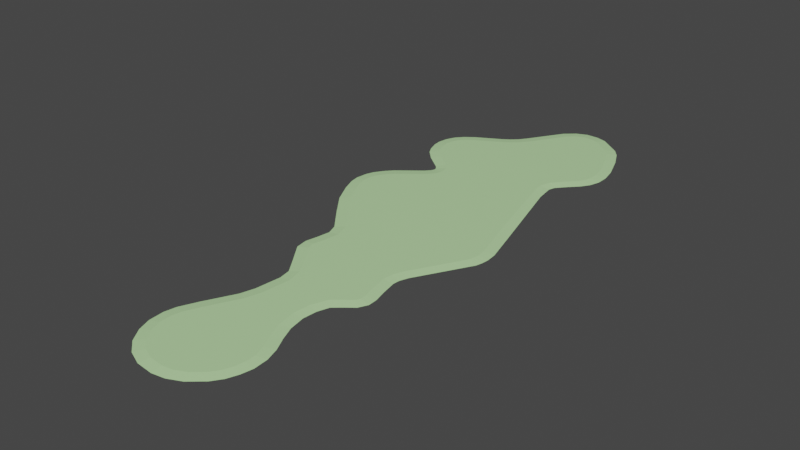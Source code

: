 # Source: Collider_Grass.blend  (saved by Blender 3.2.14; exported with 4.5.12 LTS)
import bpy
from mathutils import Matrix  # noqa: F401  (used for matrix-valued properties, if any)

bpy.ops.wm.read_factory_settings(use_empty=True)
scene = bpy.context.scene
scene.name = 'Scene'

# ---- collections
col_collection = bpy.data.collections.new('Collection'); scene.collection.children.link(col_collection)

# ---- materials (node trees are filled in below, after node groups)
mat_material_004 = bpy.data.materials.new('Material.004')
mat_material_004.use_transparent_shadow = False

# ---- material node trees
mat_material_004.use_nodes = True; mat_material_004.node_tree.nodes.clear()
_N = mat_material_004.node_tree.nodes; _L = mat_material_004.node_tree.links
n0 = _N.new('ShaderNodeBsdfPrincipled'); n0.name = 'Principled BSDF'; n0.location = (10, 300)
n0.distribution = 'GGX'
n0.subsurface_method = 'RANDOM_WALK_SKIN'
n0.inputs[0].default_value = (0.5055, 0.8, 0.387, 1.0)
n0.inputs[3].default_value = 1.45
n0.inputs[27].default_value = (0.0, 0.0, 0.0, 1.0)
n0.inputs[28].default_value = 1.0
n1 = _N.new('ShaderNodeOutputMaterial'); n1.name = 'Material Output'; n1.location = (300, 300)
_L.new(n0.outputs[0], n1.inputs[0])
n1.is_active_output = True

# ---- world
world_world = bpy.data.worlds.new('World'); scene.world = world_world
world_world.use_nodes = True; world_world.node_tree.nodes.clear()
_N = world_world.node_tree.nodes; _L = world_world.node_tree.links
n0 = _N.new('ShaderNodeOutputWorld'); n0.name = 'World Output'; n0.location = (300, 300)
n1 = _N.new('ShaderNodeBackground'); n1.name = 'Background'; n1.location = (10, 300)
n1.inputs[0].default_value = (0.05088, 0.05088, 0.05088, 1.0)
_L.new(n1.outputs[0], n0.inputs[0])
n0.is_active_output = True
world_world.color = (0.05088, 0.05088, 0.05088)
world_world.use_sun_shadow = False
world_world.sun_shadow_jitter_overblur = 0.0

# ---- meshes
me_circle_001 = bpy.data.meshes.new('Circle.001')
me_circle_001.from_pydata([(0.7732, 113.5, 0.1999), (-0.7512, 112.1, 0.1999), (-5.046, 105.2, 0.1999), (-6.262, 103.7, 0.1999), (-7.666, 102.3, 0.1999), (-9.311, 101.2, 0.1999), (-14.25, 98.44, 0.1999), (-15.65, 97.43, 0.1999), (-16.66, 96.31, 0.1999), (-17.23, 95.04, 0.1999), (-17.45, 93.59, 0.1999), (-17.33, 92.37, 0.1999), (-16.75, 90.61, 0.1999), (-16.07, 89.39, 0.1999), (-14.39, 87.62, 0.1999), (-10.96, 84.9, 0.1999), (-10.0, 83.66, 0.1999), (-9.685, 81.82, 0.1999), (-10.25, 80.38, 0.1999), (-11.49, 78.99, 0.1999), (-13.93, 77.03, 0.1999), (-15.99, 75.38, 0.1999), (-17.12, 74.17, 0.1999), (-18.05, 72.8, 0.1999), (-18.5, 71.6, 0.1999), (-18.71, 69.83, 0.1999), (-18.46, 68.44, 0.1999), (-17.53, 66.02, 0.1999), (-15.51, 62.14, 0.1999), (-12.74, 58.52, 0.1999), (-8.345, 52.98, 0.1999), (-7.372, 50.15, 0.1999), (-7.79, 46.95, 0.1999), (-8.333, 44.78, 0.1999), (-7.932, 43.29, 0.1999), (-4.91, 39.09, 0.1999), (-3.388, 36.61, 0.1999), (-2.654, 33.58, 0.1999), (-3.24, 28.09, 0.1999), (-4.079, 25.14, 0.1999), (-7.029, 19.38, 0.1999), (6.668, 20.16, 0.1999), (5.436, 23.17, 0.1999), (4.766, 26.85, 0.1999), (5.063, 30.07, 0.1999), (6.268, 33.13, 0.1999), (7.966, 34.57, 0.1999), (9.386, 35.64, 0.1999), (9.818, 36.5, 0.1999), (9.748, 37.71, 0.1999), (9.183, 39.93, 0.1999), (8.53, 43.44, 0.1999), (8.693, 45.21, 0.1999), (9.376, 47.11, 0.1999), (15.16, 57.31, 0.1999), (15.41, 58.28, 0.1999), (15.5, 59.33, 0.1999), (15.35, 61.03, 0.1999), (12.95, 69.58, 0.1999), (8.341, 87.37, 0.1999), (8.326, 88.75, 0.1999), (8.961, 90.82, 0.1999), (10.91, 93.14, 0.1999), (12.52, 94.82, 0.1999), (13.36, 96.06, 0.1999), (13.83, 97.56, 0.1999), (13.84, 99.5, 0.1999), (13.31, 102.2, 0.1999), (11.66, 106.6, 0.1999), (10.2, 109.6, 0.1999), (9.067, 111.0, 0.1999), (5.52, 113.6, 0.1999), (3.958, 114.1, 0.1999), (2.261, 114.1, 0.1999), (-8.394, 16.43, 0.1999), (-8.76, 14.64, 0.1999), (-8.68, 12.35, 0.1999), (-7.902, 10.18, 0.1999), (-6.506, 8.089, 0.1999), (-4.585, 6.465, 0.1999), (-2.265, 5.491, 0.1999), (0.4586, 5.205, 0.1999), (2.492, 5.533, 0.1999), (4.574, 6.482, 0.1999), (6.657, 8.261, 0.1999), (7.722, 9.754, 0.1999), (8.394, 11.46, 0.1999), (8.76, 13.26, 0.1999), (8.69, 15.36, 0.1999), (7.942, 17.65, 0.1999), (-0.2675, 115.2, -0.0001343), (-2.271, 113.4, -0.0001343), (-6.696, 106.4, -0.0001343), (-7.745, 105.0, -0.0001343), (-8.933, 103.9, -0.0001343), (-10.39, 102.9, -0.0001343), (-15.27, 100.2, -0.0001343), (-16.98, 98.92, -0.0001343), (-18.35, 97.4, -0.0001343), (-19.15, 95.61, -0.0001343), (-19.46, 93.59, -0.0001343), (-19.3, 91.99, -0.0001343), (-18.58, 89.8, -0.0001343), (-17.72, 88.24, -0.0001343), (-15.71, 86.13, -0.0001343), (-12.36, 83.47, -0.0001343), (-11.78, 82.74, -0.0001343), (-11.66, 82.14, -0.0001343), (-11.94, 81.47, -0.0001343), (-12.87, 80.44, -0.0001343), (-15.16, 78.61, -0.0001343), (-17.35, 76.85, -0.0001343), (-18.68, 75.42, -0.0001343), (-19.84, 73.7, -0.0001343), (-20.43, 72.14, -0.0001343), (-20.71, 69.73, -0.0001343), (-20.38, 67.89, -0.0001343), (-19.37, 65.24, -0.0001343), (-17.2, 61.06, -0.0001343), (-14.26, 57.22, -0.0001343), (-14.27, 57.2, -0.0001343), (-10.1, 52.02, -0.0001343), (-9.342, 49.92, -0.0001343), (-9.71, 47.52, -0.0001343), (-10.23, 45.04, -0.0001343), (-9.894, 42.68, -0.0001343), (-6.557, 37.96, -0.0001343), (-5.087, 35.81, -0.0001343), (-4.657, 33.49, -0.0001343), (-5.194, 28.51, -0.0001343), (-5.955, 25.83, -0.0001343), (-8.786, 20.34, -0.0001343), (8.466, 21.04, -0.0001343), (7.339, 23.78, -0.0001343), (6.761, 26.92, -0.0001343), (7.011, 29.61, -0.0001343), (7.761, 31.76, -0.0001343), (9.078, 32.9, -0.0001343), (10.96, 34.41, -0.0001343), (11.81, 36.14, -0.0001343), (11.73, 37.98, -0.0001343), (11.11, 40.47, -0.0001343), (10.52, 43.45, -0.0001343), (10.64, 44.75, -0.0001343), (11.22, 46.34, -0.0001343), (17.06, 56.65, -0.0001343), (17.38, 57.94, -0.0001343), (17.51, 59.28, -0.0001343), (17.33, 61.35, -0.0001343), (15.7, 67.34, -0.0001343), (10.84, 84.96, -0.0001343), (10.32, 88.58, -0.0001343), (10.71, 89.88, -0.0001343), (12.35, 91.75, -0.0001343), (14.05, 93.52, -0.0001343), (15.16, 95.19, -0.0001343), (15.82, 97.26, -0.0001343), (15.84, 99.66, -0.0001343), (15.22, 102.7, -0.0001343), (13.5, 107.4, -0.0001343), (11.87, 110.7, -0.0001343), (10.53, 112.4, -0.0001343), (6.341, 115.5, -0.0001343), (4.265, 116.1, -0.0001343), (1.862, 116.1, -0.0001343), (-10.31, 17.0, -0.0001343), (-10.76, 14.79, -0.0001343), (-10.6, 11.85, -0.0001343), (-9.703, 9.318, -0.0001343), (-7.989, 6.754, -0.0001343), (-5.63, 4.759, -0.0001343), (-2.782, 3.563, -0.0001343), (0.5631, 3.212, -0.0001343), (3.06, 3.615, -0.0001343), (5.617, 4.78, -0.0001343), (8.175, 6.965, -0.0001343), (9.482, 8.798, -0.0001343), (10.31, 10.89, -0.0001343), (10.76, 13.1, -0.0001343), (10.59, 15.84, -0.0001343), (9.765, 18.47, -0.0001343)], [], [(0, 1, 2, 3, 4, 5, 6, 7, 8, 9, 10, 11, 12, 13, 14, 15, 16, 17, 18, 19, 20, 21, 22, 23, 24, 25, 26, 27, 28, 29, 30, 31, 32, 33, 34, 35, 36, 37, 38, 39, 40, 74, 75, 76, 77, 78, 79, 80, 81, 82, 83, 84, 85, 86, 87, 88, 89, 41, 42, 43, 44, 45, 46, 47, 48, 49, 50, 51, 52, 53, 54, 55, 56, 57, 58, 59, 60, 61, 62, 63, 64, 65, 66, 67, 68, 69, 70, 71, 72, 73), (37, 36, 127, 128), (69, 68, 159, 160), (38, 37, 128, 129), (71, 70, 161, 162), (39, 38, 129, 130), (72, 71, 162, 163), (40, 39, 130, 131), (0, 73, 164, 90), (73, 72, 163, 164), (1, 0, 90, 91), (6, 5, 95, 96), (42, 41, 132, 133), (74, 40, 131, 165), (43, 42, 133, 134), (75, 74, 165, 166), (76, 75, 166, 167), (44, 43, 134, 135), (77, 76, 167, 168), (45, 44, 135, 136), (3, 2, 92, 93), (78, 77, 168, 169), (46, 45, 136, 137), (47, 46, 137, 138), (4, 3, 93, 94), (79, 78, 169, 170), (48, 47, 138, 139), (5, 4, 94, 95), (80, 79, 170, 171), (49, 48, 139, 140), (81, 80, 171, 172), (50, 49, 140, 141), (7, 6, 96, 97), (82, 81, 172, 173), (51, 50, 141, 142), (8, 7, 97, 98), (83, 82, 173, 174), (9, 8, 98, 99), (52, 51, 142, 143), (10, 9, 99, 100), (84, 83, 174, 175), (53, 52, 143, 144), (11, 10, 100, 101), (12, 11, 101, 102), (85, 84, 175, 176), (54, 53, 144, 145), (13, 12, 102, 103), (86, 85, 176, 177), (14, 13, 103, 104), (87, 86, 177, 178), (15, 14, 104, 105), (88, 87, 178, 179), (16, 15, 105, 106), (89, 88, 179, 180), (17, 16, 106, 107), (41, 89, 180, 132), (55, 54, 145, 146), (56, 55, 146, 147), (18, 17, 107, 108), (66, 65, 156, 157), (57, 56, 147, 148), (19, 18, 108, 109), (32, 31, 122, 123), (58, 57, 148, 149), (20, 19, 109, 110), (59, 58, 149, 150), (21, 20, 110, 111), (22, 21, 111, 112), (23, 22, 112, 113), (24, 23, 113, 114), (25, 24, 114, 115), (26, 25, 115, 116), (27, 26, 116, 117), (28, 27, 117, 118), (65, 64, 155, 156), (29, 28, 118, 119), (60, 59, 150, 151), (61, 60, 151, 152), (29, 119, 120), (62, 61, 152, 153), (30, 29, 120, 121), (63, 62, 153, 154), (31, 30, 121, 122), (2, 1, 91, 92), (67, 66, 157, 158), (33, 32, 123, 124), (64, 63, 154, 155), (34, 33, 124, 125), (68, 67, 158, 159), (35, 34, 125, 126), (70, 69, 160, 161), (36, 35, 126, 127)])
me_circle_001.materials.append(mat_material_004)
me_circle_001.update()

# ---- objects
ob_grass_collider = bpy.data.objects.new('Grass_collider', me_circle_001)

# ---- transforms, parenting, visibility, modifiers, constraints
ob_grass_collider.location = (0.0, 0.0, 0.0001419)

# ---- collection membership
col_collection.objects.link(ob_grass_collider)

# ---- scene / render settings (as saved in the file)
scene.frame_start = 1; scene.frame_end = 250; scene.frame_set(1)
scene.render.engine = 'BLENDER_EEVEE_NEXT'
scene.cycles.sampling_pattern = 'TABULATED_SOBOL'
scene.cycles.use_light_tree = False
scene.view_settings.view_transform = 'Filmic'
bpy.context.view_layer.update()

# ---- added for rendering (the .blend has no active camera and no usable light): camera, sun
cam_auto = bpy.data.cameras.new('AutoCamera')
cam_auto.lens = 50.0
cam_auto.sensor_width = 36.0
cam_auto.clip_end = 1934.85
ob_auto_camera = bpy.data.objects.new('AutoCamera', cam_auto)
scene.collection.objects.link(ob_auto_camera)
ob_auto_camera.location = (108.648, -72.6544, 88.2988)
ob_auto_camera.rotation_euler = (1.09748, -7.21219e-08, 0.694738)
scene.camera = ob_auto_camera
light_auto_sun = bpy.data.lights.new('AutoSun', 'SUN')
light_auto_sun.energy = 3.0
light_auto_sun.angle = 0.0523599
ob_auto_sun = bpy.data.objects.new('AutoSun', light_auto_sun)
scene.collection.objects.link(ob_auto_sun)
ob_auto_sun.rotation_euler = (0.872665, 0.174533, 0.523599)
bpy.context.view_layer.update()
